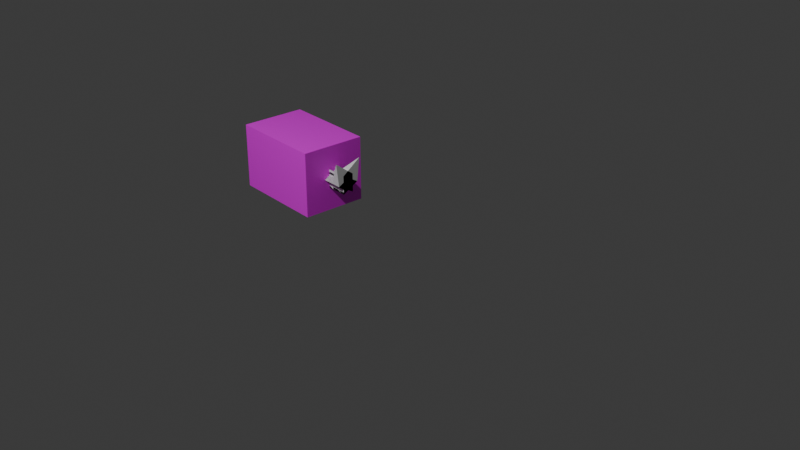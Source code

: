 # Source: Passenger.blend  (saved by Blender 4.5.88; exported with 4.5.12 LTS)
import bpy
from mathutils import Matrix  # noqa: F401  (used for matrix-valued properties, if any)

bpy.ops.wm.read_factory_settings(use_empty=True)
scene = bpy.context.scene
scene.name = 'Scene'

# ---- collections
col_collection = bpy.data.collections.new('Collection'); scene.collection.children.link(col_collection)

# ---- images (referenced by path relative to the original .blend; pixels are not part of the script)
import os
ASSET_DIR = os.environ.get("B2B_ASSET_DIR", "")  # directory of the original .blend (textures are referenced by path, not embedded)
HERE = os.path.dirname(os.path.abspath(__file__))  # packed textures are extracted next to this script under _unpacked/

def load_image(name, relpath, width, height, colorspace="sRGB"):
    """Load a texture the original file referenced (path relative to the .blend, or extracted next to this script)."""
    p = next((c for c in (os.path.join(HERE, relpath), os.path.join(ASSET_DIR, relpath)) if relpath and os.path.exists(c)), "")
    if p:
        img = bpy.data.images.load(p, check_existing=True)
        img.name = name
    else:  # same state as the original file: an image datablock whose file is absent (Cycles renders it pink)
        img = bpy.data.images.new(name, width, height)
        img.source = "FILE"
        img.filepath = "//" + (relpath or name)
    img.colorspace_settings.name = colorspace
    return img
img_torso_png = load_image('Torso.png', 'Torso.png', 1024, 1024, 'sRGB')

# ---- materials (node trees are filled in below, after node groups)
mat_torso = bpy.data.materials.new('Torso')
mat_torso.alpha_threshold = 0.0
mat_torso.roughness = 0.5
mat_torso.line_color = (0.0, 0.0, 0.0, 1.0)
mat_material = bpy.data.materials.new('Material')
mat_material.alpha_threshold = 0.0
mat_material.roughness = 0.5
mat_material.line_color = (0.0, 0.0, 0.0, 1.0)

# ---- material node trees
mat_torso.use_nodes = True; mat_torso.node_tree.nodes.clear()
_N = mat_torso.node_tree.nodes; _L = mat_torso.node_tree.links
n0 = _N.new('ShaderNodeOutputMaterial'); n0.name = 'Material Output'; n0.location = (200, 100)
n1 = _N.new('ShaderNodeBsdfPrincipled'); n1.name = 'Principled BSDF'; n1.location = (-200, 100)
n1.inputs[3].default_value = 1.45
n2 = _N.new('ShaderNodeTexImage'); n2.name = 'Image Texture'; n2.location = (-490, 80)
n2.image = img_torso_png
n2.interpolation = 'Closest'
_L.new(n1.outputs[0], n0.inputs[0])
_L.new(n2.outputs[0], n1.inputs[0])
n0.is_active_output = True
mat_material.use_nodes = True; mat_material.node_tree.nodes.clear()
_N = mat_material.node_tree.nodes; _L = mat_material.node_tree.links
n0 = _N.new('ShaderNodeOutputMaterial'); n0.name = 'Material Output'; n0.location = (200, 100)
n1 = _N.new('ShaderNodeBsdfPrincipled'); n1.name = 'Principled BSDF'; n1.location = (-200, 100)
n1.inputs[3].default_value = 1.45
_L.new(n1.outputs[0], n0.inputs[0])
n0.is_active_output = True

# ---- world
world_world = bpy.data.worlds.new('World'); scene.world = world_world
world_world.use_nodes = True; world_world.node_tree.nodes.clear()
_N = world_world.node_tree.nodes; _L = world_world.node_tree.links
n0 = _N.new('ShaderNodeOutputWorld'); n0.name = 'World Output'; n0.location = (200, 100)
n1 = _N.new('ShaderNodeBackground'); n1.name = 'Background'; n1.location = (-200, 100)
n1.inputs[0].default_value = (0.05088, 0.05088, 0.05088, 1.0)
_L.new(n1.outputs[0], n0.inputs[0])
n0.is_active_output = True
world_world.color = (0.05088, 0.05088, 0.05088)
world_world.sun_shadow_jitter_overblur = 0.0

# ---- cameras
cam_camera = bpy.data.cameras.new('Camera')
cam_camera.clip_end = 100.0
cam_camera.ortho_scale = 7.314

# ---- lights
light_light = bpy.data.lights.new('Light', 'POINT')
light_light.energy = 1000.0
light_light.shadow_soft_size = 0.1

# ---- meshes
me_cube = bpy.data.meshes.new('Cube')
me_cube.from_pydata([(0.3, 0.3, -0.2), (0.3, -0.3, -0.2), (-0.3, 0.3, -0.2), (-0.3, -0.3, -0.2), (-0.3, 0.3, -1.1), (-0.3, -0.3, -1.1), (0.3, 0.3, -1.1), (0.3, -0.3, -1.1)], [], [(2, 1, 0), (7, 0, 1), (5, 1, 3), (4, 3, 2), (6, 5, 4), (6, 2, 0), (2, 3, 1), (7, 6, 0), (5, 7, 1), (4, 5, 3), (6, 7, 5), (6, 4, 2)])
_uv = me_cube.uv_layers.new(name='UVMap')
_uv.uv.foreach_set('vector', [1.0, 0.6562, 0.8125, 0.9688, 0.8125, 0.6562, 0.1875, 0.9688, 0.8125, 0.6562, 0.8125, 0.9688, 0.1875, 1.0, 0.8125, 0.9688, 0.8125, 1.0, 0.1875, 0.3125, 0.8125, 0.0, 0.8125, 0.3125, 0.1875, 0.6562, 0.0, 0.9688, 0.0, 0.6562, 0.1875, 0.6562, 0.8125, 0.3125, 0.8125, 0.6562, 1.0, 0.6562, 1.0, 0.9688, 0.8125, 0.9688, 0.1875, 0.9688, 0.1875, 0.6562, 0.8125, 0.6562, 0.1875, 1.0, 0.1875, 0.9688, 0.8125, 0.9688, 0.1875, 0.3125, 0.1875, 0.0, 0.8125, 0.0, 0.1875, 0.6562, 0.1875, 0.9688, 0.0, 0.9688, 0.1875, 0.6562, 0.1875, 0.3125, 0.8125, 0.3125])
me_cube.materials.append(mat_torso)
me_cube.use_mirror_x = True
me_cube.use_mirror_y = True
me_cube.use_mirror_vertex_groups = False
me_cube.update()
me_cylinder = bpy.data.meshes.new('Cylinder')
me_cylinder.from_pydata([(0.0, 0.1, -0.25), (0.0, 0.1, 0.15), (0.0866, -0.05, -0.25), (0.0866, -0.05, 0.15), (-0.0866, -0.05, -0.25), (-0.0866, -0.05, 0.15)], [], [(1, 2, 0), (3, 4, 2), (3, 1, 5), (5, 0, 4), (0, 2, 4), (1, 3, 2), (3, 5, 4), (5, 1, 0)])
_uv = me_cylinder.uv_layers.new(name='UVMap')
_uv.uv.foreach_set('vector', [1.0, 1.0, 0.6667, 0.5, 1.0, 0.5, 0.6667, 1.0, 0.3333, 0.5, 0.6667, 0.5, 0.4578, 0.13, 0.25, 0.49, 0.04215, 0.13, 0.3333, 1.0, -5.96e-08, 0.5, 0.3333, 0.5, 0.75, 0.49, 0.9578, 0.13, 0.5422, 0.13, 1.0, 1.0, 0.6667, 1.0, 0.6667, 0.5, 0.6667, 1.0, 0.3333, 1.0, 0.3333, 0.5, 0.3333, 1.0, -5.96e-08, 1.0, -5.96e-08, 0.5])
me_cylinder.materials.append(mat_material)
me_cylinder.update()
me_cylinder_001 = bpy.data.meshes.new('Cylinder.001')
me_cylinder_001.from_pydata([(0.0, 0.1, -0.25), (0.0, 0.1, 0.15), (0.0866, -0.05, -0.25), (0.0866, -0.05, 0.15), (-0.0866, -0.05, -0.25), (-0.0866, -0.05, 0.15), (0.0, 0.1, -0.35), (0.0866, -0.05, -0.35), (-0.0866, -0.05, -0.35), (0.2165, 0.125, -0.35)], [], [(1, 2, 0), (3, 4, 2), (3, 1, 5), (5, 0, 4), (0, 8, 4), (6, 7, 8), (4, 7, 2), (6, 0, 9), (0, 2, 9), (7, 6, 9), (2, 7, 9), (1, 3, 2), (3, 5, 4), (5, 1, 0), (0, 6, 8), (4, 8, 7)])
_uv = me_cylinder_001.uv_layers.new(name='UVMap')
_uv.uv.foreach_set('vector', [1.0, 1.0, 0.6667, 0.5, 1.0, 0.5, 0.6667, 1.0, 0.3333, 0.5, 0.6667, 0.5, 0.4578, 0.13, 0.25, 0.49, 0.04215, 0.13, 0.3333, 1.0, -5.96e-08, 0.5, 0.3333, 0.5, -5.96e-08, 0.5, 0.3333, 0.5, 0.3333, 0.5, 0.75, 0.49, 0.9578, 0.13, 0.5422, 0.13, 0.3333, 0.5, 0.6667, 0.5, 0.6667, 0.5, -5.96e-08, 0.5, -5.96e-08, 0.5, -5.96e-08, 0.5, 1.0, 0.5, 0.6667, 0.5, 1.0, 0.5, 0.9578, 0.13, 0.75, 0.49, 0.9578, 0.13, 0.6667, 0.5, 0.6667, 0.5, 0.6667, 0.5, 1.0, 1.0, 0.6667, 1.0, 0.6667, 0.5, 0.6667, 1.0, 0.3333, 1.0, 0.3333, 0.5, 0.3333, 1.0, -5.96e-08, 1.0, -5.96e-08, 0.5, -5.96e-08, 0.5, -5.96e-08, 0.5, 0.3333, 0.5, 0.3333, 0.5, 0.3333, 0.5, 0.6667, 0.5])
me_cylinder_001.materials.append(mat_material)
me_cylinder_001.update()
me_cylinder_003 = bpy.data.meshes.new('Cylinder.003')
me_cylinder_003.from_pydata([(0.0, 0.1, -0.25), (0.0, 0.1, 0.15), (-0.0866, -0.05, -0.25), (-0.0866, -0.05, 0.15), (0.0866, -0.05, -0.25), (0.0866, -0.05, 0.15)], [], [(2, 1, 0), (4, 3, 2), (3, 5, 1), (0, 5, 4), (0, 4, 2), (2, 3, 1), (4, 5, 3), (0, 1, 5)])
_uv = me_cylinder_003.uv_layers.new(name='UVMap')
_uv.uv.foreach_set('vector', [0.6667, 0.5, 1.0, 1.0, 1.0, 0.5, 0.3333, 0.5, 0.6667, 1.0, 0.6667, 0.5, 0.4578, 0.13, 0.04215, 0.13, 0.25, 0.49, -5.96e-08, 0.5, 0.3333, 1.0, 0.3333, 0.5, 0.75, 0.49, 0.5422, 0.13, 0.9578, 0.13, 0.6667, 0.5, 0.6667, 1.0, 1.0, 1.0, 0.3333, 0.5, 0.3333, 1.0, 0.6667, 1.0, -5.96e-08, 0.5, -5.96e-08, 1.0, 0.3333, 1.0])
me_cylinder_003.materials.append(mat_material)
me_cylinder_003.update()
me_cylinder_002 = bpy.data.meshes.new('Cylinder.002')
me_cylinder_002.from_pydata([(0.0, 0.1, -0.25), (0.0, 0.1, 0.15), (-0.0866, -0.05, -0.25), (-0.0866, -0.05, 0.15), (0.0866, -0.05, -0.25), (0.0866, -0.05, 0.15), (0.0, 0.1, -0.35), (-0.0866, -0.05, -0.35), (0.0866, -0.05, -0.35), (-0.2165, 0.125, -0.35)], [], [(2, 1, 0), (4, 3, 2), (3, 5, 1), (0, 5, 4), (8, 0, 4), (6, 8, 7), (7, 4, 2), (6, 9, 0), (0, 9, 2), (7, 9, 6), (2, 9, 7), (2, 3, 1), (4, 5, 3), (0, 1, 5), (8, 6, 0), (7, 8, 4)])
_uv = me_cylinder_002.uv_layers.new(name='UVMap')
_uv.uv.foreach_set('vector', [0.6667, 0.5, 1.0, 1.0, 1.0, 0.5, 0.3333, 0.5, 0.6667, 1.0, 0.6667, 0.5, 0.4578, 0.13, 0.04215, 0.13, 0.25, 0.49, -5.96e-08, 0.5, 0.3333, 1.0, 0.3333, 0.5, 0.3333, 0.5, -5.96e-08, 0.5, 0.3333, 0.5, 0.75, 0.49, 0.5422, 0.13, 0.9578, 0.13, 0.6667, 0.5, 0.3333, 0.5, 0.6667, 0.5, -5.96e-08, 0.5, -5.96e-08, 0.5, -5.96e-08, 0.5, 1.0, 0.5, 1.0, 0.5, 0.6667, 0.5, 0.9578, 0.13, 0.9578, 0.13, 0.75, 0.49, 0.6667, 0.5, 0.6667, 0.5, 0.6667, 0.5, 0.6667, 0.5, 0.6667, 1.0, 1.0, 1.0, 0.3333, 0.5, 0.3333, 1.0, 0.6667, 1.0, -5.96e-08, 0.5, -5.96e-08, 1.0, 0.3333, 1.0, 0.3333, 0.5, -5.96e-08, 0.5, -5.96e-08, 0.5, 0.6667, 0.5, 0.3333, 0.5, 0.3333, 0.5])
me_cylinder_002.materials.append(mat_material)
me_cylinder_002.update()
arm_armature = bpy.data.armatures.new('Armature')  # bones are not reproduced

# ---- objects
ob_camera = bpy.data.objects.new('Camera', cam_camera)
ob_light = bpy.data.objects.new('Light', light_light)
ob_torso = bpy.data.objects.new('Torso', me_cube)
ob_right_upperleg = bpy.data.objects.new('Right Upperleg', me_cylinder)
ob_right_lowerleg = bpy.data.objects.new('Right Lowerleg', me_cylinder_001)
ob_left_upperleg = bpy.data.objects.new('Left Upperleg', me_cylinder_003)
ob_left_lowerleg = bpy.data.objects.new('Left Lowerleg', me_cylinder_002)
ob_armature = bpy.data.objects.new('Armature', arm_armature)

# ---- transforms, parenting, visibility, modifiers, constraints
ob_camera.location = (5.359, 6.926, 4.958)
ob_camera.rotation_euler = (1.109, -0.0, 2.432)
ob_camera.lock_rotations_4d = False
ob_camera.empty_display_type = 'ARROWS'
ob_camera.color = (0.0, 0.0, 0.0, 0.0)
ob_camera.display_type = 'WIRE'
ob_camera.lineart.crease_threshold = 0.0
ob_light.location = (4.076, 1.005, 5.904)
ob_light.rotation_euler = (0.6503, 0.05522, 1.866)
ob_light.lock_rotations_4d = False
ob_light.empty_display_type = 'ARROWS'
ob_light.color = (0.0, 0.0, 0.0, 0.0)
ob_light.lineart.crease_threshold = 0.0
ob_torso.parent = ob_armature
ob_torso.matrix_parent_inverse = Matrix(((1.0, -0.0, 0.0, -0.0), (-0.0, 0.0, 1.0, -1.0), (0.0, -1.0, 0.0, -0.0), (0.0, 0.0, -0.0, 1.0)))
ob_torso.location = (0.0, 0.0, 1.0)
ob_torso.lock_rotations_4d = False
ob_torso.empty_display_type = 'ARROWS'
ob_torso.lineart.crease_threshold = 0.0
ob_torso.use_mesh_mirror_x = True
ob_torso.use_mesh_mirror_y = True
ob_right_upperleg.parent = ob_armature
ob_right_upperleg.matrix_parent_inverse = Matrix(((7.55e-08, -1.0, -0.0, -7.55e-09), (0.0, 0.0, -1.0, -0.5), (1.0, 7.55e-08, 0.0, -0.1), (-0.0, 0.0, -0.0, 1.0)))
ob_right_upperleg.location = (0.1, 0.0, -0.25)
ob_right_lowerleg.parent = ob_armature
ob_right_lowerleg.matrix_parent_inverse = Matrix(((7.55e-08, -1.0, -0.0, -7.55e-09), (0.0, 0.0, -1.0, -1.0), (1.0, 7.55e-08, 0.0, -0.1), (-0.0, 0.0, -0.0, 1.0)))
ob_right_lowerleg.location = (0.1, 0.0, -0.65)
ob_left_upperleg.parent = ob_armature
ob_left_upperleg.matrix_parent_inverse = Matrix(((7.55e-08, 1.0, 0.0, 7.55e-09), (-0.0, 0.0, -1.0, -0.5), (-1.0, 7.55e-08, 0.0, -0.1), (-0.0, -0.0, -0.0, 1.0)))
ob_left_upperleg.location = (-0.1, 0.0, -0.25)
ob_left_lowerleg.parent = ob_armature
ob_left_lowerleg.matrix_parent_inverse = Matrix(((7.55e-08, 1.0, 0.0, 7.55e-09), (-0.0, 0.0, -1.0, -1.0), (-1.0, 7.55e-08, 0.0, -0.1), (-0.0, -0.0, -0.0, 1.0)))
ob_left_lowerleg.location = (-0.1, 0.0, -0.65)
ob_armature.location = (0.0, 0.0, 1.0)
ob_armature.show_in_front = True

# ---- collection membership
scene.collection.objects.link(ob_camera)
scene.collection.objects.link(ob_light)
col_collection.objects.link(ob_torso)
col_collection.objects.link(ob_right_upperleg)
col_collection.objects.link(ob_right_lowerleg)
col_collection.objects.link(ob_left_upperleg)
col_collection.objects.link(ob_left_lowerleg)
col_collection.objects.link(ob_armature)

# ---- scene / render settings (as saved in the file)
scene.camera = ob_camera
scene.frame_start = 1; scene.frame_end = 18; scene.frame_set(7)
scene.render.engine = 'BLENDER_EEVEE_NEXT'
bpy.context.view_layer.update()
